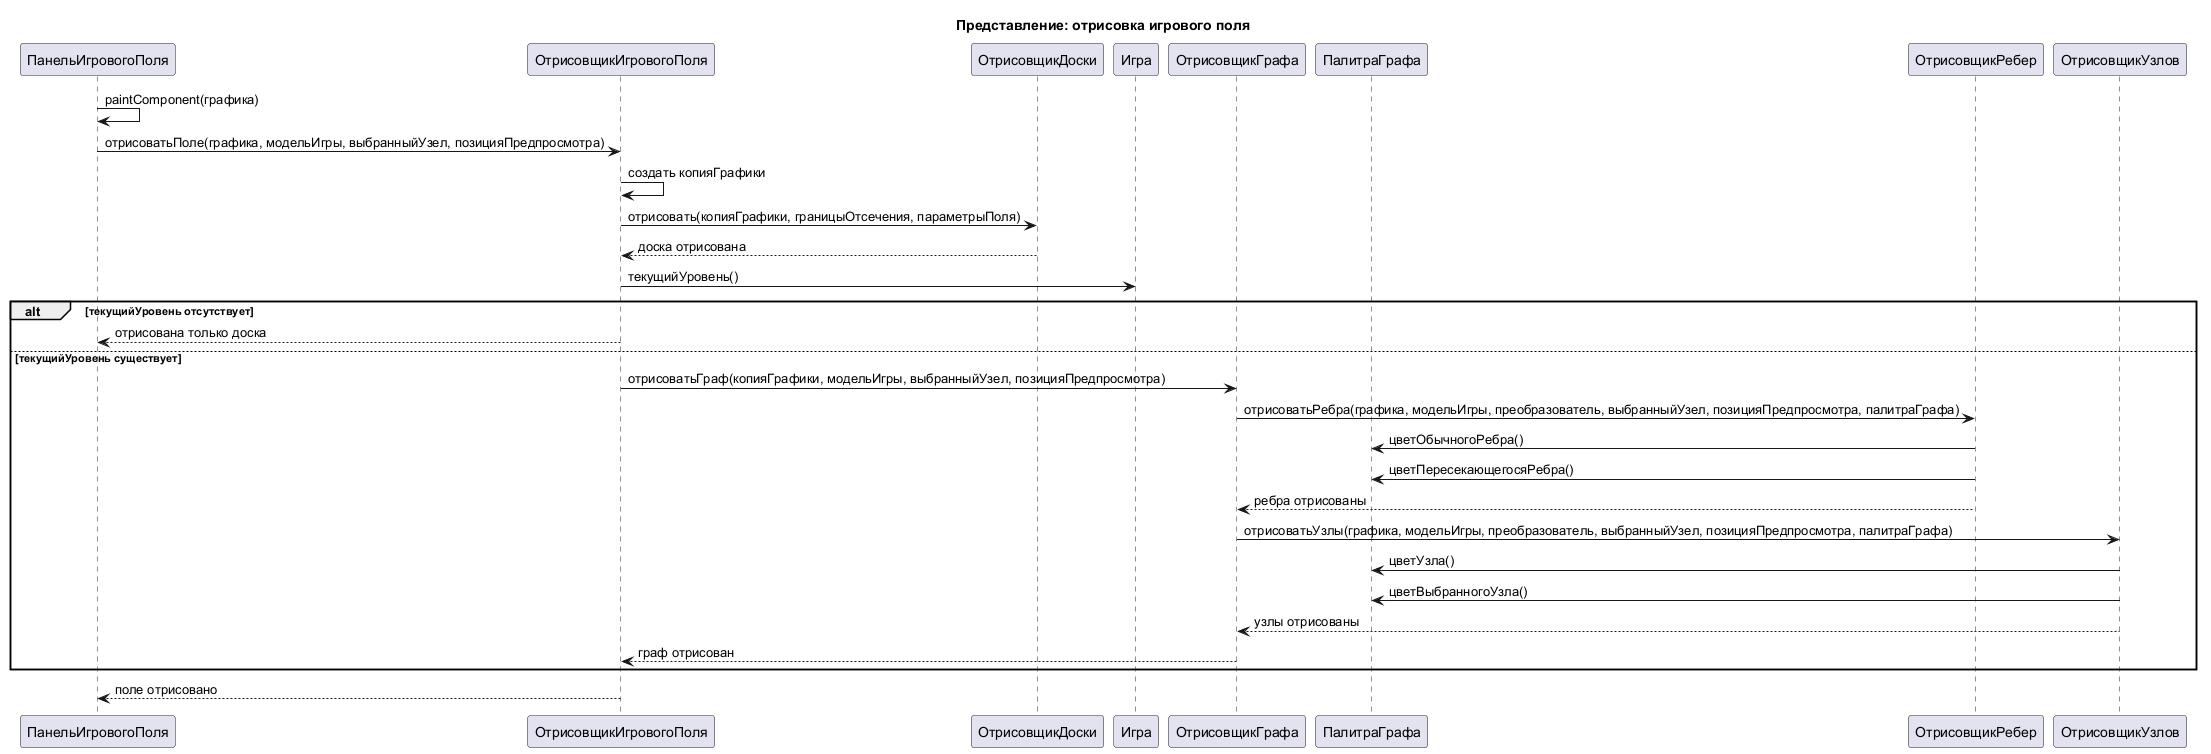

The diagram above was rendered by PlantUML. Its source (embedded in the PNG):
@startuml
title Представление: отрисовка игрового поля

participant "ПанельИгровогоПоля" as ПанельИгровогоПоля
participant "ОтрисовщикИгровогоПоля" as ОтрисовщикИгровогоПоля
participant "ОтрисовщикДоски" as ОтрисовщикДоски
participant "Игра" as Игра
participant "ОтрисовщикГрафа" as ОтрисовщикГрафа
participant "ПалитраГрафа" as ПалитраГрафа
participant "ОтрисовщикРебер" as ОтрисовщикРебер
participant "ОтрисовщикУзлов" as ОтрисовщикУзлов

ПанельИгровогоПоля -> ПанельИгровогоПоля : paintComponent(графика)
ПанельИгровогоПоля -> ОтрисовщикИгровогоПоля : отрисоватьПоле(графика, модельИгры, выбранныйУзел, позицияПредпросмотра)
ОтрисовщикИгровогоПоля -> ОтрисовщикИгровогоПоля : создать копияГрафики
ОтрисовщикИгровогоПоля -> ОтрисовщикДоски : отрисовать(копияГрафики, границыОтсечения, параметрыПоля)
ОтрисовщикДоски --> ОтрисовщикИгровогоПоля : доска отрисована
ОтрисовщикИгровогоПоля -> Игра : текущийУровень()
alt текущийУровень отсутствует
    ОтрисовщикИгровогоПоля --> ПанельИгровогоПоля : отрисована только доска
else текущийУровень существует
    ОтрисовщикИгровогоПоля -> ОтрисовщикГрафа : отрисоватьГраф(копияГрафики, модельИгры, выбранныйУзел, позицияПредпросмотра)
    ОтрисовщикГрафа -> ОтрисовщикРебер : отрисоватьРебра(графика, модельИгры, преобразователь, выбранныйУзел, позицияПредпросмотра, палитраГрафа)
    ОтрисовщикРебер -> ПалитраГрафа : цветОбычногоРебра()
    ОтрисовщикРебер -> ПалитраГрафа : цветПересекающегосяРебра()
    ОтрисовщикРебер --> ОтрисовщикГрафа : ребра отрисованы
    ОтрисовщикГрафа -> ОтрисовщикУзлов : отрисоватьУзлы(графика, модельИгры, преобразователь, выбранныйУзел, позицияПредпросмотра, палитраГрафа)
    ОтрисовщикУзлов -> ПалитраГрафа : цветУзла()
    ОтрисовщикУзлов -> ПалитраГрафа : цветВыбранногоУзла()
    ОтрисовщикУзлов --> ОтрисовщикГрафа : узлы отрисованы
    ОтрисовщикГрафа --> ОтрисовщикИгровогоПоля : граф отрисован
end
ОтрисовщикИгровогоПоля --> ПанельИгровогоПоля : поле отрисовано

@enduml